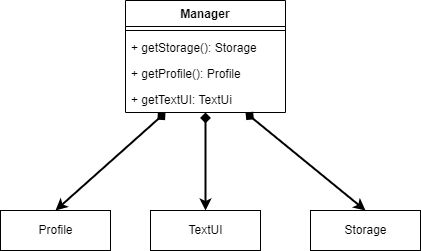

The diagram above was exported from draw.io. Its source (the exported page's mxGraphModel, read from the mxfile embedded in the PNG):
<mxGraphModel dx="1038" dy="547" grid="1" gridSize="10" guides="1" tooltips="1" connect="1" arrows="1" fold="1" page="1" pageScale="1" pageWidth="827" pageHeight="1169" math="0" shadow="0">
  <root>
    <mxCell id="WIyWlLk6GJQsqaUBKTNV-0" />
    <mxCell id="WIyWlLk6GJQsqaUBKTNV-1" parent="WIyWlLk6GJQsqaUBKTNV-0" />
    <mxCell id="kcHfokmByEjYiGbPGaT9-4" value="Profile" style="html=1;" parent="WIyWlLk6GJQsqaUBKTNV-1" vertex="1">
      <mxGeometry x="200" y="270" width="110" height="40" as="geometry" />
    </mxCell>
    <mxCell id="kcHfokmByEjYiGbPGaT9-5" value="TextUI" style="html=1;" parent="WIyWlLk6GJQsqaUBKTNV-1" vertex="1">
      <mxGeometry x="350" y="270" width="110" height="40" as="geometry" />
    </mxCell>
    <mxCell id="kcHfokmByEjYiGbPGaT9-6" value="Storage" style="html=1;" parent="WIyWlLk6GJQsqaUBKTNV-1" vertex="1">
      <mxGeometry x="510" y="270" width="110" height="40" as="geometry" />
    </mxCell>
    <mxCell id="kcHfokmByEjYiGbPGaT9-8" value="" style="endArrow=diamond;startArrow=classic;html=1;rounded=0;strokeWidth=2;startFill=1;endFill=1;exitX=0.5;exitY=0;exitDx=0;exitDy=0;entryX=0.25;entryY=1;entryDx=0;entryDy=0;" parent="WIyWlLk6GJQsqaUBKTNV-1" source="kcHfokmByEjYiGbPGaT9-4" target="kcHfokmByEjYiGbPGaT9-22" edge="1">
      <mxGeometry width="50" height="50" relative="1" as="geometry">
        <mxPoint x="290" y="270" as="sourcePoint" />
        <mxPoint x="360" y="190" as="targetPoint" />
      </mxGeometry>
    </mxCell>
    <mxCell id="kcHfokmByEjYiGbPGaT9-9" value="" style="endArrow=diamond;startArrow=classic;html=1;rounded=0;strokeWidth=2;startFill=1;endFill=1;exitX=0.5;exitY=0;exitDx=0;exitDy=0;entryX=0.5;entryY=1;entryDx=0;entryDy=0;" parent="WIyWlLk6GJQsqaUBKTNV-1" source="kcHfokmByEjYiGbPGaT9-5" target="kcHfokmByEjYiGbPGaT9-22" edge="1">
      <mxGeometry width="50" height="50" relative="1" as="geometry">
        <mxPoint x="265" y="280" as="sourcePoint" />
        <mxPoint x="405" y="172" as="targetPoint" />
      </mxGeometry>
    </mxCell>
    <mxCell id="kcHfokmByEjYiGbPGaT9-14" value="" style="endArrow=diamond;startArrow=classic;html=1;rounded=0;strokeWidth=2;startFill=1;endFill=1;exitX=0.5;exitY=0;exitDx=0;exitDy=0;entryX=0.75;entryY=1;entryDx=0;entryDy=0;" parent="WIyWlLk6GJQsqaUBKTNV-1" source="kcHfokmByEjYiGbPGaT9-6" target="kcHfokmByEjYiGbPGaT9-22" edge="1">
      <mxGeometry width="50" height="50" relative="1" as="geometry">
        <mxPoint x="460" y="280" as="sourcePoint" />
        <mxPoint x="423.7387387387387" y="172" as="targetPoint" />
      </mxGeometry>
    </mxCell>
    <mxCell id="kcHfokmByEjYiGbPGaT9-22" value="Manager" style="swimlane;fontStyle=1;align=center;verticalAlign=top;childLayout=stackLayout;horizontal=1;startSize=26;horizontalStack=0;resizeParent=1;resizeParentMax=0;resizeLast=0;collapsible=1;marginBottom=0;" parent="WIyWlLk6GJQsqaUBKTNV-1" vertex="1">
      <mxGeometry x="325" y="60" width="160" height="112" as="geometry" />
    </mxCell>
    <mxCell id="kcHfokmByEjYiGbPGaT9-24" value="" style="line;strokeWidth=1;fillColor=none;align=left;verticalAlign=middle;spacingTop=-1;spacingLeft=3;spacingRight=3;rotatable=0;labelPosition=right;points=[];portConstraint=eastwest;" parent="kcHfokmByEjYiGbPGaT9-22" vertex="1">
      <mxGeometry y="26" width="160" height="8" as="geometry" />
    </mxCell>
    <mxCell id="kcHfokmByEjYiGbPGaT9-29" value="+ getStorage(): Storage" style="text;strokeColor=none;fillColor=none;align=left;verticalAlign=top;spacingLeft=4;spacingRight=4;overflow=hidden;rotatable=0;points=[[0,0.5],[1,0.5]];portConstraint=eastwest;" parent="kcHfokmByEjYiGbPGaT9-22" vertex="1">
      <mxGeometry y="34" width="160" height="26" as="geometry" />
    </mxCell>
    <mxCell id="kcHfokmByEjYiGbPGaT9-31" value="+ getProfile(): Profile " style="text;strokeColor=none;fillColor=none;align=left;verticalAlign=top;spacingLeft=4;spacingRight=4;overflow=hidden;rotatable=0;points=[[0,0.5],[1,0.5]];portConstraint=eastwest;" parent="kcHfokmByEjYiGbPGaT9-22" vertex="1">
      <mxGeometry y="60" width="160" height="26" as="geometry" />
    </mxCell>
    <mxCell id="kcHfokmByEjYiGbPGaT9-30" value="+ getTextUI: TextUi" style="text;strokeColor=none;fillColor=none;align=left;verticalAlign=top;spacingLeft=4;spacingRight=4;overflow=hidden;rotatable=0;points=[[0,0.5],[1,0.5]];portConstraint=eastwest;" parent="kcHfokmByEjYiGbPGaT9-22" vertex="1">
      <mxGeometry y="86" width="160" height="26" as="geometry" />
    </mxCell>
  </root>
</mxGraphModel>